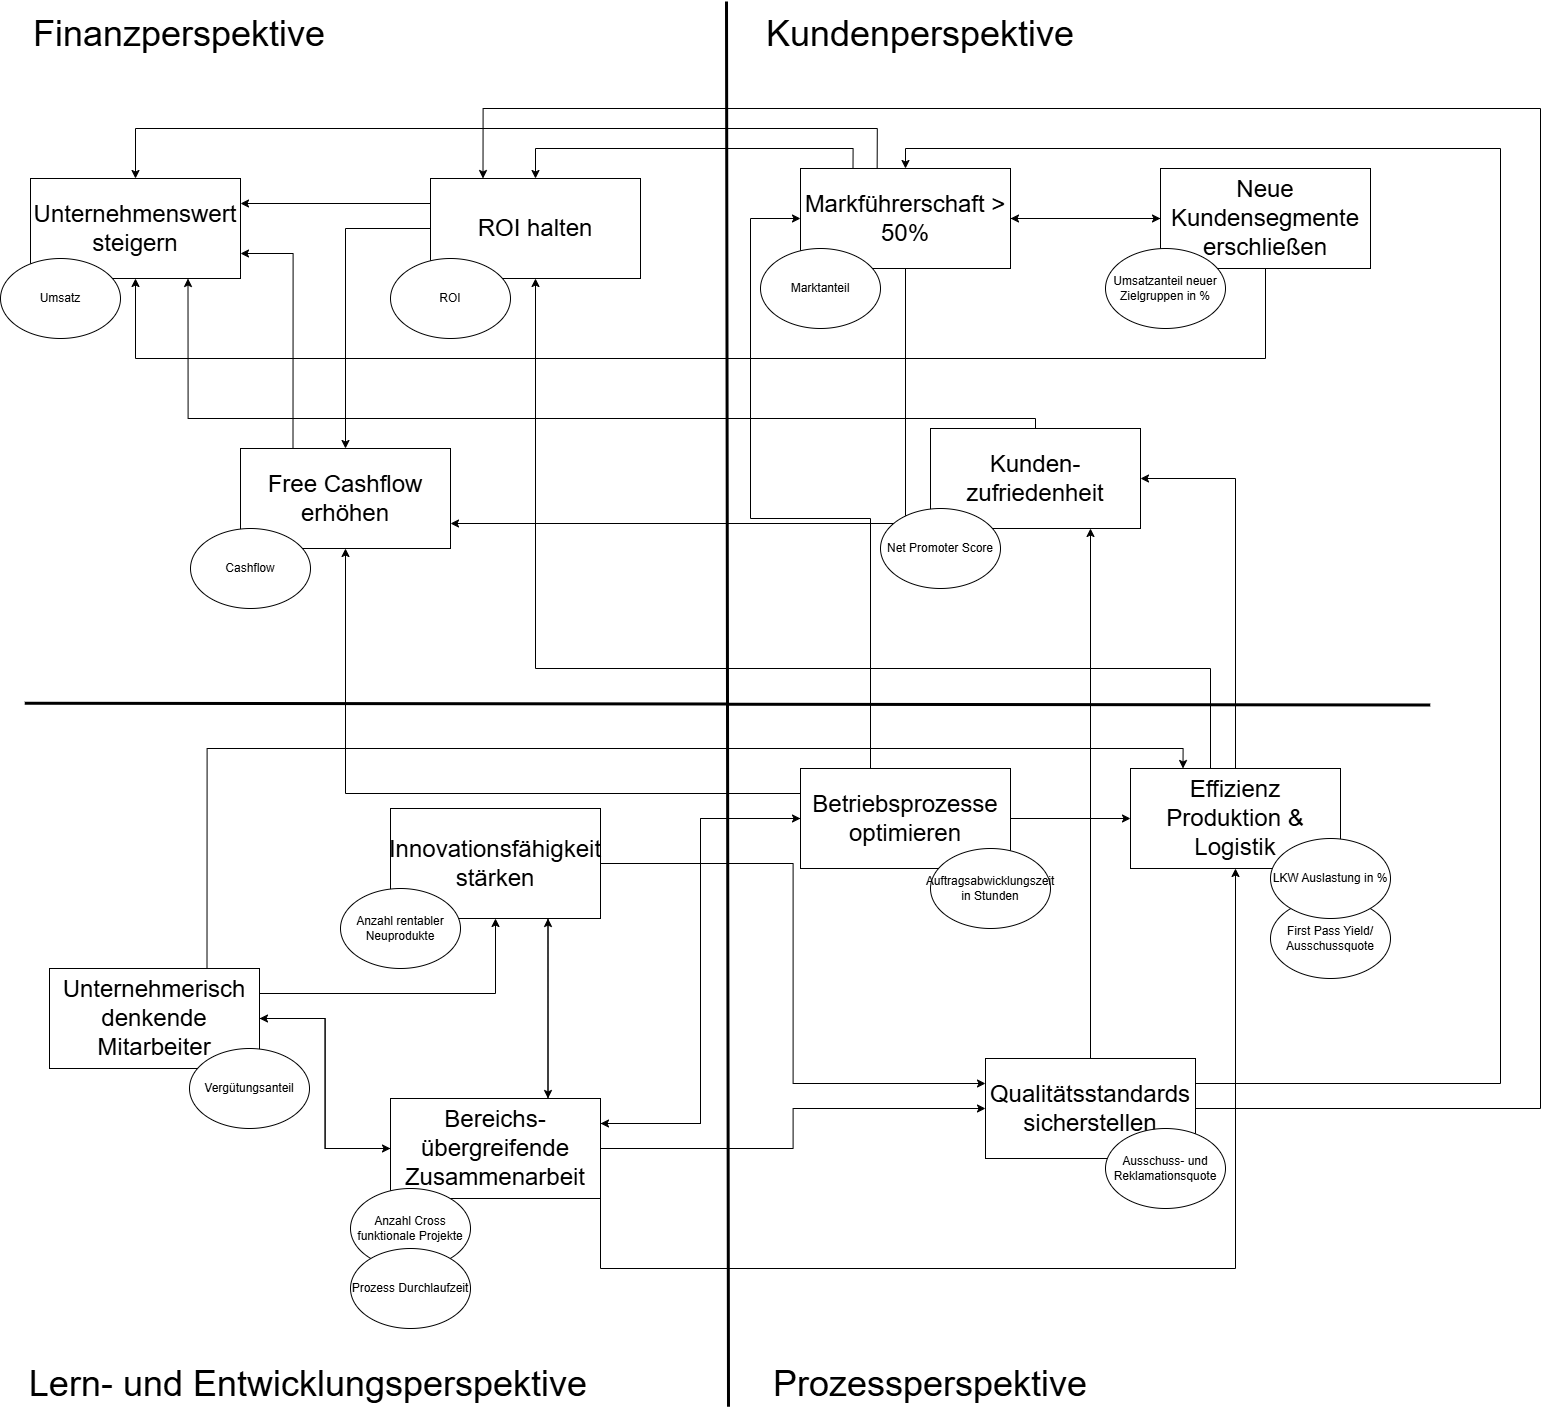

The diagram above was exported from draw.io. Its source (the exported page's mxGraphModel, read from the mxfile embedded in the PNG):
<mxGraphModel dx="2168" dy="1620" grid="1" gridSize="10" guides="1" tooltips="1" connect="1" arrows="1" fold="1" page="1" pageScale="1" pageWidth="827" pageHeight="1169" math="0" shadow="0">
  <root>
    <mxCell id="0" />
    <mxCell id="1" parent="0" />
    <mxCell id="1gc0CRFkKP2WovuPjlHl-15" parent="1" style="shape=umlDestroy;whiteSpace=wrap;html=1;strokeWidth=3;targetShapes=umlLifeline;rotation=45;" value="" vertex="1">
      <mxGeometry height="992.37" width="995" x="620" y="310" as="geometry" />
    </mxCell>
    <mxCell id="1gc0CRFkKP2WovuPjlHl-17" parent="1" style="text;html=1;whiteSpace=wrap;strokeColor=none;fillColor=none;align=center;verticalAlign=middle;rounded=0;" value="&lt;font style=&quot;font-size: 36px;&quot;&gt;Finanzperspektive&lt;/font&gt;" vertex="1">
      <mxGeometry height="40" width="310" x="414" y="115" as="geometry" />
    </mxCell>
    <mxCell id="1gc0CRFkKP2WovuPjlHl-19" parent="1" style="text;html=1;whiteSpace=wrap;strokeColor=none;fillColor=none;align=center;verticalAlign=middle;rounded=0;" value="&lt;font style=&quot;font-size: 36px;&quot;&gt;Kundenperspektive&lt;/font&gt;" vertex="1">
      <mxGeometry height="30" width="60" x="1280" y="120" as="geometry" />
    </mxCell>
    <mxCell id="1gc0CRFkKP2WovuPjlHl-20" parent="1" style="text;html=1;whiteSpace=wrap;strokeColor=none;fillColor=none;align=center;verticalAlign=middle;rounded=0;" value="&lt;font style=&quot;font-size: 36px;&quot;&gt;Lern- und Entwicklungsperspektive&lt;/font&gt;" vertex="1">
      <mxGeometry height="50" width="596" x="400" y="1460" as="geometry" />
    </mxCell>
    <mxCell id="1gc0CRFkKP2WovuPjlHl-22" parent="1" style="text;html=1;whiteSpace=wrap;strokeColor=none;fillColor=none;align=center;verticalAlign=middle;rounded=0;" value="&lt;span style=&quot;font-size: 36px;&quot;&gt;Prozessperspektive&lt;/span&gt;" vertex="1">
      <mxGeometry height="30" width="60" x="1290" y="1470" as="geometry" />
    </mxCell>
    <mxCell id="1gc0CRFkKP2WovuPjlHl-23" parent="1" style="rounded=0;whiteSpace=wrap;html=1;" value="&lt;font style=&quot;font-size: 24px;&quot;&gt;Unternehmenswert steigern&lt;/font&gt;" vertex="1">
      <mxGeometry height="100" width="210" x="420" y="280" as="geometry" />
    </mxCell>
    <mxCell id="1gc0CRFkKP2WovuPjlHl-99" edge="1" parent="1" source="1gc0CRFkKP2WovuPjlHl-24" style="edgeStyle=orthogonalEdgeStyle;rounded=0;orthogonalLoop=1;jettySize=auto;html=1;exitX=0;exitY=0.25;exitDx=0;exitDy=0;entryX=1;entryY=0.25;entryDx=0;entryDy=0;" target="1gc0CRFkKP2WovuPjlHl-23">
      <mxGeometry relative="1" as="geometry" />
    </mxCell>
    <mxCell id="1gc0CRFkKP2WovuPjlHl-100" edge="1" parent="1" source="1gc0CRFkKP2WovuPjlHl-24" style="edgeStyle=orthogonalEdgeStyle;rounded=0;orthogonalLoop=1;jettySize=auto;html=1;exitX=0;exitY=0.5;exitDx=0;exitDy=0;" target="1gc0CRFkKP2WovuPjlHl-25">
      <mxGeometry relative="1" as="geometry" />
    </mxCell>
    <mxCell id="1gc0CRFkKP2WovuPjlHl-24" parent="1" style="rounded=0;whiteSpace=wrap;html=1;" value="&lt;font style=&quot;font-size: 24px;&quot;&gt;ROI halten&lt;/font&gt;" vertex="1">
      <mxGeometry height="100" width="210" x="820" y="280" as="geometry" />
    </mxCell>
    <mxCell id="1gc0CRFkKP2WovuPjlHl-101" edge="1" parent="1" source="1gc0CRFkKP2WovuPjlHl-25" style="edgeStyle=orthogonalEdgeStyle;rounded=0;orthogonalLoop=1;jettySize=auto;html=1;exitX=0.25;exitY=0;exitDx=0;exitDy=0;entryX=1;entryY=0.75;entryDx=0;entryDy=0;" target="1gc0CRFkKP2WovuPjlHl-23">
      <mxGeometry relative="1" as="geometry" />
    </mxCell>
    <mxCell id="1gc0CRFkKP2WovuPjlHl-25" parent="1" style="rounded=0;whiteSpace=wrap;html=1;" value="&lt;font style=&quot;font-size: 24px;&quot;&gt;Free Cashflow erhöhen&lt;/font&gt;" vertex="1">
      <mxGeometry height="100" width="210" x="630" y="550" as="geometry" />
    </mxCell>
    <mxCell id="1gc0CRFkKP2WovuPjlHl-83" edge="1" parent="1" source="1gc0CRFkKP2WovuPjlHl-26" style="edgeStyle=orthogonalEdgeStyle;rounded=0;orthogonalLoop=1;jettySize=auto;html=1;" target="1gc0CRFkKP2WovuPjlHl-56">
      <mxGeometry relative="1" as="geometry" />
    </mxCell>
    <mxCell id="1gc0CRFkKP2WovuPjlHl-84" edge="1" parent="1" source="1gc0CRFkKP2WovuPjlHl-26" style="edgeStyle=orthogonalEdgeStyle;rounded=0;orthogonalLoop=1;jettySize=auto;html=1;exitX=0.25;exitY=0;exitDx=0;exitDy=0;entryX=0.5;entryY=0;entryDx=0;entryDy=0;" target="1gc0CRFkKP2WovuPjlHl-24">
      <mxGeometry relative="1" as="geometry" />
    </mxCell>
    <mxCell id="1gc0CRFkKP2WovuPjlHl-91" edge="1" parent="1" source="1gc0CRFkKP2WovuPjlHl-26" style="edgeStyle=orthogonalEdgeStyle;rounded=0;orthogonalLoop=1;jettySize=auto;html=1;entryX=1;entryY=0.75;entryDx=0;entryDy=0;" target="1gc0CRFkKP2WovuPjlHl-25">
      <mxGeometry relative="1" as="geometry">
        <Array as="points">
          <mxPoint x="1295" y="625" />
        </Array>
      </mxGeometry>
    </mxCell>
    <mxCell id="1gc0CRFkKP2WovuPjlHl-97" edge="1" parent="1" source="1gc0CRFkKP2WovuPjlHl-26" style="edgeStyle=orthogonalEdgeStyle;rounded=0;orthogonalLoop=1;jettySize=auto;html=1;exitX=0.365;exitY=-0.006;exitDx=0;exitDy=0;entryX=0.5;entryY=0;entryDx=0;entryDy=0;exitPerimeter=0;" target="1gc0CRFkKP2WovuPjlHl-23">
      <mxGeometry relative="1" as="geometry">
        <Array as="points">
          <mxPoint x="1267" y="230" />
          <mxPoint x="525" y="230" />
        </Array>
      </mxGeometry>
    </mxCell>
    <mxCell id="1gc0CRFkKP2WovuPjlHl-26" parent="1" style="rounded=0;whiteSpace=wrap;html=1;" value="&lt;font style=&quot;font-size: 24px;&quot;&gt;Markführerschaft &amp;gt; 50%&lt;/font&gt;" vertex="1">
      <mxGeometry height="100" width="210" x="1190" y="270" as="geometry" />
    </mxCell>
    <mxCell id="1gc0CRFkKP2WovuPjlHl-68" edge="1" parent="1" source="1gc0CRFkKP2WovuPjlHl-29" style="edgeStyle=orthogonalEdgeStyle;rounded=0;orthogonalLoop=1;jettySize=auto;html=1;exitX=0.75;exitY=1;exitDx=0;exitDy=0;entryX=0.75;entryY=0;entryDx=0;entryDy=0;" target="1gc0CRFkKP2WovuPjlHl-30">
      <mxGeometry relative="1" as="geometry" />
    </mxCell>
    <mxCell id="1gc0CRFkKP2WovuPjlHl-78" edge="1" parent="1" source="1gc0CRFkKP2WovuPjlHl-29" style="edgeStyle=orthogonalEdgeStyle;rounded=0;orthogonalLoop=1;jettySize=auto;html=1;entryX=0;entryY=0.25;entryDx=0;entryDy=0;" target="1gc0CRFkKP2WovuPjlHl-34">
      <mxGeometry relative="1" as="geometry" />
    </mxCell>
    <mxCell id="1gc0CRFkKP2WovuPjlHl-29" parent="1" style="rounded=0;whiteSpace=wrap;html=1;" value="&lt;font style=&quot;font-size: 24px;&quot;&gt;Innovationsfähigkeit stärken&lt;/font&gt;" vertex="1">
      <mxGeometry height="110" width="210" x="780" y="910" as="geometry" />
    </mxCell>
    <mxCell id="1gc0CRFkKP2WovuPjlHl-60" edge="1" parent="1" source="1gc0CRFkKP2WovuPjlHl-30" style="edgeStyle=orthogonalEdgeStyle;rounded=0;orthogonalLoop=1;jettySize=auto;html=1;entryX=1;entryY=0.5;entryDx=0;entryDy=0;" target="1gc0CRFkKP2WovuPjlHl-31">
      <mxGeometry relative="1" as="geometry" />
    </mxCell>
    <mxCell id="1gc0CRFkKP2WovuPjlHl-69" edge="1" parent="1" source="1gc0CRFkKP2WovuPjlHl-30" style="edgeStyle=orthogonalEdgeStyle;rounded=0;orthogonalLoop=1;jettySize=auto;html=1;exitX=0.75;exitY=0;exitDx=0;exitDy=0;entryX=0.75;entryY=1;entryDx=0;entryDy=0;" target="1gc0CRFkKP2WovuPjlHl-29">
      <mxGeometry relative="1" as="geometry" />
    </mxCell>
    <mxCell id="1gc0CRFkKP2WovuPjlHl-74" edge="1" parent="1" source="1gc0CRFkKP2WovuPjlHl-30" style="edgeStyle=orthogonalEdgeStyle;rounded=0;orthogonalLoop=1;jettySize=auto;html=1;" target="1gc0CRFkKP2WovuPjlHl-34">
      <mxGeometry relative="1" as="geometry" />
    </mxCell>
    <mxCell id="1gc0CRFkKP2WovuPjlHl-75" edge="1" parent="1" source="1gc0CRFkKP2WovuPjlHl-30" style="edgeStyle=orthogonalEdgeStyle;rounded=0;orthogonalLoop=1;jettySize=auto;html=1;exitX=1;exitY=0.25;exitDx=0;exitDy=0;entryX=0;entryY=0.5;entryDx=0;entryDy=0;" target="1gc0CRFkKP2WovuPjlHl-58">
      <mxGeometry relative="1" as="geometry" />
    </mxCell>
    <mxCell id="1gc0CRFkKP2WovuPjlHl-76" edge="1" parent="1" source="1gc0CRFkKP2WovuPjlHl-30" style="edgeStyle=orthogonalEdgeStyle;rounded=0;orthogonalLoop=1;jettySize=auto;html=1;exitX=1;exitY=0.75;exitDx=0;exitDy=0;entryX=0.5;entryY=1;entryDx=0;entryDy=0;" target="1gc0CRFkKP2WovuPjlHl-55">
      <mxGeometry relative="1" as="geometry">
        <Array as="points">
          <mxPoint x="990" y="1370" />
          <mxPoint x="1625" y="1370" />
        </Array>
      </mxGeometry>
    </mxCell>
    <mxCell id="1gc0CRFkKP2WovuPjlHl-30" parent="1" style="rounded=0;whiteSpace=wrap;html=1;" value="&lt;font style=&quot;font-size: 24px;&quot;&gt;Bereichs-übergreifende Zusammenarbeit&lt;/font&gt;" vertex="1">
      <mxGeometry height="100" width="210" x="780" y="1200" as="geometry" />
    </mxCell>
    <mxCell id="1gc0CRFkKP2WovuPjlHl-59" edge="1" parent="1" source="1gc0CRFkKP2WovuPjlHl-31" style="edgeStyle=orthogonalEdgeStyle;rounded=0;orthogonalLoop=1;jettySize=auto;html=1;entryX=0;entryY=0.5;entryDx=0;entryDy=0;" target="1gc0CRFkKP2WovuPjlHl-30">
      <mxGeometry relative="1" as="geometry" />
    </mxCell>
    <mxCell id="1gc0CRFkKP2WovuPjlHl-65" edge="1" parent="1" source="1gc0CRFkKP2WovuPjlHl-31" style="edgeStyle=orthogonalEdgeStyle;rounded=0;orthogonalLoop=1;jettySize=auto;html=1;exitX=1;exitY=0.25;exitDx=0;exitDy=0;entryX=0.5;entryY=1;entryDx=0;entryDy=0;" target="1gc0CRFkKP2WovuPjlHl-29">
      <mxGeometry relative="1" as="geometry" />
    </mxCell>
    <mxCell id="1gc0CRFkKP2WovuPjlHl-70" edge="1" parent="1" source="1gc0CRFkKP2WovuPjlHl-31" style="edgeStyle=orthogonalEdgeStyle;rounded=0;orthogonalLoop=1;jettySize=auto;html=1;exitX=0.75;exitY=0;exitDx=0;exitDy=0;entryX=0.25;entryY=0;entryDx=0;entryDy=0;" target="1gc0CRFkKP2WovuPjlHl-55">
      <mxGeometry relative="1" as="geometry" />
    </mxCell>
    <mxCell id="1gc0CRFkKP2WovuPjlHl-31" parent="1" style="rounded=0;whiteSpace=wrap;html=1;" value="&lt;font style=&quot;font-size: 24px;&quot;&gt;Unternehmerisch denkende Mitarbeiter&lt;/font&gt;" vertex="1">
      <mxGeometry height="100" width="210" x="439" y="1070" as="geometry" />
    </mxCell>
    <mxCell id="1gc0CRFkKP2WovuPjlHl-80" edge="1" parent="1" source="1gc0CRFkKP2WovuPjlHl-34" style="edgeStyle=orthogonalEdgeStyle;rounded=0;orthogonalLoop=1;jettySize=auto;html=1;exitX=1;exitY=0.25;exitDx=0;exitDy=0;entryX=0.5;entryY=0;entryDx=0;entryDy=0;" target="1gc0CRFkKP2WovuPjlHl-26">
      <mxGeometry relative="1" as="geometry">
        <Array as="points">
          <mxPoint x="1890" y="1185" />
          <mxPoint x="1890" y="250" />
          <mxPoint x="1295" y="250" />
        </Array>
      </mxGeometry>
    </mxCell>
    <mxCell id="1gc0CRFkKP2WovuPjlHl-87" edge="1" parent="1" source="1gc0CRFkKP2WovuPjlHl-34" style="edgeStyle=orthogonalEdgeStyle;rounded=0;orthogonalLoop=1;jettySize=auto;html=1;exitX=1;exitY=0.5;exitDx=0;exitDy=0;entryX=0.25;entryY=0;entryDx=0;entryDy=0;" target="1gc0CRFkKP2WovuPjlHl-24">
      <mxGeometry relative="1" as="geometry">
        <Array as="points">
          <mxPoint x="1930" y="1210" />
          <mxPoint x="1930" y="210" />
          <mxPoint x="873" y="210" />
        </Array>
      </mxGeometry>
    </mxCell>
    <mxCell id="1gc0CRFkKP2WovuPjlHl-34" parent="1" style="rounded=0;whiteSpace=wrap;html=1;" value="&lt;font style=&quot;font-size: 24px;&quot;&gt;Qualitätsstandards sicherstellen&lt;/font&gt;" vertex="1">
      <mxGeometry height="100" width="210" x="1375" y="1160" as="geometry" />
    </mxCell>
    <mxCell id="1gc0CRFkKP2WovuPjlHl-36" parent="1" style="ellipse;whiteSpace=wrap;html=1;" value="Umsatz" vertex="1">
      <mxGeometry height="80" width="120" x="390" y="360" as="geometry" />
    </mxCell>
    <mxCell id="1gc0CRFkKP2WovuPjlHl-37" parent="1" style="ellipse;whiteSpace=wrap;html=1;" value="ROI" vertex="1">
      <mxGeometry height="80" width="120" x="780" y="360" as="geometry" />
    </mxCell>
    <mxCell id="1gc0CRFkKP2WovuPjlHl-38" parent="1" style="ellipse;whiteSpace=wrap;html=1;" value="Cashflow" vertex="1">
      <mxGeometry height="80" width="120" x="580" y="630" as="geometry" />
    </mxCell>
    <mxCell id="1gc0CRFkKP2WovuPjlHl-39" parent="1" style="ellipse;whiteSpace=wrap;html=1;" value="Marktanteil" vertex="1">
      <mxGeometry height="80" width="120" x="1150" y="350" as="geometry" />
    </mxCell>
    <mxCell id="1gc0CRFkKP2WovuPjlHl-47" parent="1" style="ellipse;whiteSpace=wrap;html=1;" value="Ausschuss- und Reklamationsquote" vertex="1">
      <mxGeometry height="80" width="120" x="1495" y="1230" as="geometry" />
    </mxCell>
    <mxCell id="1gc0CRFkKP2WovuPjlHl-49" parent="1" style="ellipse;whiteSpace=wrap;html=1;" value="First Pass Yield/ Ausschussquote" vertex="1">
      <mxGeometry height="80" width="120" x="1660" y="1000" as="geometry" />
    </mxCell>
    <mxCell id="1gc0CRFkKP2WovuPjlHl-50" parent="1" style="ellipse;whiteSpace=wrap;html=1;" value="Anzahl rentabler Neuprodukte" vertex="1">
      <mxGeometry height="80" width="120" x="730" y="990" as="geometry" />
    </mxCell>
    <mxCell id="1gc0CRFkKP2WovuPjlHl-51" parent="1" style="ellipse;whiteSpace=wrap;html=1;" value="Vergütungsanteil" vertex="1">
      <mxGeometry height="80" width="120" x="579" y="1150" as="geometry" />
    </mxCell>
    <mxCell id="1gc0CRFkKP2WovuPjlHl-52" parent="1" style="ellipse;whiteSpace=wrap;html=1;" value="Anzahl Cross funktionale Projekte" vertex="1">
      <mxGeometry height="80" width="120" x="740" y="1290" as="geometry" />
    </mxCell>
    <mxCell id="1gc0CRFkKP2WovuPjlHl-53" parent="1" style="ellipse;whiteSpace=wrap;html=1;" value="Prozess Durchlaufzeit" vertex="1">
      <mxGeometry height="80" width="120" x="740" y="1350" as="geometry" />
    </mxCell>
    <mxCell id="1gc0CRFkKP2WovuPjlHl-81" edge="1" parent="1" source="1gc0CRFkKP2WovuPjlHl-55" style="edgeStyle=orthogonalEdgeStyle;rounded=0;orthogonalLoop=1;jettySize=auto;html=1;entryX=1;entryY=0.5;entryDx=0;entryDy=0;" target="1gc0CRFkKP2WovuPjlHl-57">
      <mxGeometry relative="1" as="geometry" />
    </mxCell>
    <mxCell id="1gc0CRFkKP2WovuPjlHl-88" edge="1" parent="1" source="1gc0CRFkKP2WovuPjlHl-55" style="edgeStyle=orthogonalEdgeStyle;rounded=0;orthogonalLoop=1;jettySize=auto;html=1;entryX=0.5;entryY=1;entryDx=0;entryDy=0;" target="1gc0CRFkKP2WovuPjlHl-24">
      <mxGeometry relative="1" as="geometry">
        <Array as="points">
          <mxPoint x="1600" y="770" />
          <mxPoint x="925" y="770" />
        </Array>
      </mxGeometry>
    </mxCell>
    <mxCell id="1gc0CRFkKP2WovuPjlHl-55" parent="1" style="rounded=0;whiteSpace=wrap;html=1;" value="&lt;font style=&quot;font-size: 24px;&quot;&gt;Effizienz Produktion &amp;amp; Logistik&lt;/font&gt;" vertex="1">
      <mxGeometry height="100" width="210" x="1520" y="870" as="geometry" />
    </mxCell>
    <mxCell id="1gc0CRFkKP2WovuPjlHl-48" parent="1" style="ellipse;whiteSpace=wrap;html=1;" value="LKW Auslastung in %" vertex="1">
      <mxGeometry height="80" width="120" x="1660" y="940" as="geometry" />
    </mxCell>
    <mxCell id="1gc0CRFkKP2WovuPjlHl-90" edge="1" parent="1" source="1gc0CRFkKP2WovuPjlHl-56" style="edgeStyle=orthogonalEdgeStyle;rounded=0;orthogonalLoop=1;jettySize=auto;html=1;exitX=0;exitY=0.5;exitDx=0;exitDy=0;">
      <mxGeometry relative="1" as="geometry">
        <mxPoint x="1400" y="320" as="targetPoint" />
      </mxGeometry>
    </mxCell>
    <mxCell id="1gc0CRFkKP2WovuPjlHl-93" edge="1" parent="1" source="1gc0CRFkKP2WovuPjlHl-56" style="edgeStyle=orthogonalEdgeStyle;rounded=0;orthogonalLoop=1;jettySize=auto;html=1;entryX=0.5;entryY=1;entryDx=0;entryDy=0;" target="1gc0CRFkKP2WovuPjlHl-23">
      <mxGeometry relative="1" as="geometry">
        <Array as="points">
          <mxPoint x="1655" y="460" />
          <mxPoint x="525" y="460" />
        </Array>
      </mxGeometry>
    </mxCell>
    <mxCell id="1gc0CRFkKP2WovuPjlHl-56" parent="1" style="rounded=0;whiteSpace=wrap;html=1;" value="&lt;font style=&quot;font-size: 24px;&quot;&gt;Neue Kundensegmente erschließen&lt;/font&gt;" vertex="1">
      <mxGeometry height="100" width="210" x="1550" y="270" as="geometry" />
    </mxCell>
    <mxCell id="1gc0CRFkKP2WovuPjlHl-41" parent="1" style="ellipse;whiteSpace=wrap;html=1;" value="Umsatzanteil neuer Zielgruppen in %" vertex="1">
      <mxGeometry height="80" width="120" x="1495" y="350" as="geometry" />
    </mxCell>
    <mxCell id="1gc0CRFkKP2WovuPjlHl-92" edge="1" parent="1" source="1gc0CRFkKP2WovuPjlHl-57" style="edgeStyle=orthogonalEdgeStyle;rounded=0;orthogonalLoop=1;jettySize=auto;html=1;entryX=0.75;entryY=1;entryDx=0;entryDy=0;" target="1gc0CRFkKP2WovuPjlHl-23">
      <mxGeometry relative="1" as="geometry">
        <Array as="points">
          <mxPoint x="1425" y="520" />
          <mxPoint x="578" y="520" />
        </Array>
      </mxGeometry>
    </mxCell>
    <mxCell id="1gc0CRFkKP2WovuPjlHl-57" parent="1" style="rounded=0;whiteSpace=wrap;html=1;" value="&lt;font style=&quot;font-size: 24px;&quot;&gt;Kunden-zufriedenheit&lt;/font&gt;" vertex="1">
      <mxGeometry height="100" width="210" x="1320" y="530" as="geometry" />
    </mxCell>
    <mxCell id="1gc0CRFkKP2WovuPjlHl-44" parent="1" style="ellipse;whiteSpace=wrap;html=1;" value="Net Promoter Score" vertex="1">
      <mxGeometry height="80" width="120" x="1270" y="610" as="geometry" />
    </mxCell>
    <mxCell id="1gc0CRFkKP2WovuPjlHl-72" edge="1" parent="1" source="1gc0CRFkKP2WovuPjlHl-58" style="edgeStyle=orthogonalEdgeStyle;rounded=0;orthogonalLoop=1;jettySize=auto;html=1;" target="1gc0CRFkKP2WovuPjlHl-55">
      <mxGeometry relative="1" as="geometry" />
    </mxCell>
    <mxCell id="1gc0CRFkKP2WovuPjlHl-77" edge="1" parent="1" source="1gc0CRFkKP2WovuPjlHl-58" style="edgeStyle=orthogonalEdgeStyle;rounded=0;orthogonalLoop=1;jettySize=auto;html=1;exitX=0;exitY=0.5;exitDx=0;exitDy=0;entryX=1;entryY=0.25;entryDx=0;entryDy=0;" target="1gc0CRFkKP2WovuPjlHl-30">
      <mxGeometry relative="1" as="geometry" />
    </mxCell>
    <mxCell id="1gc0CRFkKP2WovuPjlHl-82" edge="1" parent="1" source="1gc0CRFkKP2WovuPjlHl-58" style="edgeStyle=orthogonalEdgeStyle;rounded=0;orthogonalLoop=1;jettySize=auto;html=1;entryX=0;entryY=0.5;entryDx=0;entryDy=0;" target="1gc0CRFkKP2WovuPjlHl-26">
      <mxGeometry relative="1" as="geometry">
        <Array as="points">
          <mxPoint x="1260" y="620" />
          <mxPoint x="1140" y="620" />
          <mxPoint x="1140" y="320" />
        </Array>
      </mxGeometry>
    </mxCell>
    <mxCell id="1gc0CRFkKP2WovuPjlHl-89" edge="1" parent="1" source="1gc0CRFkKP2WovuPjlHl-58" style="edgeStyle=orthogonalEdgeStyle;rounded=0;orthogonalLoop=1;jettySize=auto;html=1;exitX=0;exitY=0.25;exitDx=0;exitDy=0;entryX=0.5;entryY=1;entryDx=0;entryDy=0;" target="1gc0CRFkKP2WovuPjlHl-25">
      <mxGeometry relative="1" as="geometry" />
    </mxCell>
    <mxCell id="1gc0CRFkKP2WovuPjlHl-58" parent="1" style="rounded=0;whiteSpace=wrap;html=1;" value="&lt;font style=&quot;font-size: 24px;&quot;&gt;Betriebsprozesse optimieren&lt;/font&gt;" vertex="1">
      <mxGeometry height="100" width="210" x="1190" y="870" as="geometry" />
    </mxCell>
    <mxCell id="1gc0CRFkKP2WovuPjlHl-46" parent="1" style="ellipse;whiteSpace=wrap;html=1;" value="Auftragsabwicklungszeit in Stunden" vertex="1">
      <mxGeometry height="80" width="120" x="1320" y="950" as="geometry" />
    </mxCell>
    <mxCell id="1gc0CRFkKP2WovuPjlHl-79" edge="1" parent="1" source="1gc0CRFkKP2WovuPjlHl-34" style="edgeStyle=orthogonalEdgeStyle;rounded=0;orthogonalLoop=1;jettySize=auto;html=1;">
      <mxGeometry relative="1" as="geometry">
        <mxPoint x="1480" y="630" as="targetPoint" />
      </mxGeometry>
    </mxCell>
  </root>
</mxGraphModel>